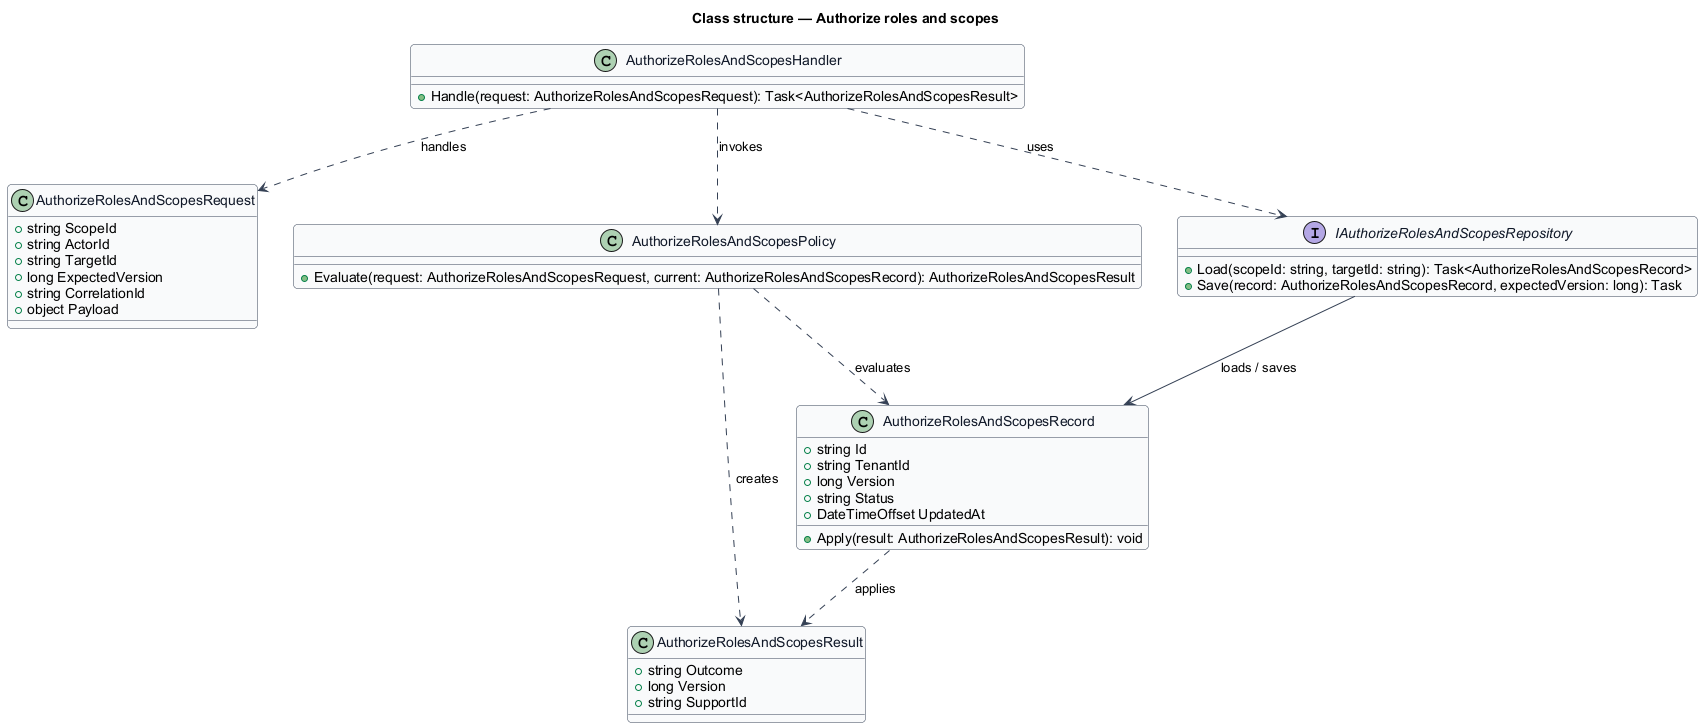

The diagram above was rendered by PlantUML. Its source (embedded in the PNG):
@startuml
skinparam backgroundColor #FFFFFF
skinparam shadowing false
skinparam roundcorner 8
skinparam defaultFontName Arial
skinparam ArrowColor #344054
skinparam class {
  BorderColor #344054
  FontColor #101828
  BackgroundColor #F9FAFB
}
title Class structure — Authorize roles and scopes

class AuthorizeRolesAndScopesRequest {
  +string ScopeId
  +string ActorId
  +string TargetId
  +long ExpectedVersion
  +string CorrelationId
  +object Payload
}

class AuthorizeRolesAndScopesResult {
  +string Outcome
  +long Version
  +string SupportId
}

class AuthorizeRolesAndScopesRecord {
  +string Id
  +string TenantId
  +long Version
  +string Status
  +DateTimeOffset UpdatedAt
  +Apply(result: AuthorizeRolesAndScopesResult): void
}

class AuthorizeRolesAndScopesPolicy {
  +Evaluate(request: AuthorizeRolesAndScopesRequest, current: AuthorizeRolesAndScopesRecord): AuthorizeRolesAndScopesResult
}

interface IAuthorizeRolesAndScopesRepository {
  +Load(scopeId: string, targetId: string): Task<AuthorizeRolesAndScopesRecord>
  +Save(record: AuthorizeRolesAndScopesRecord, expectedVersion: long): Task
}

class AuthorizeRolesAndScopesHandler {
  +Handle(request: AuthorizeRolesAndScopesRequest): Task<AuthorizeRolesAndScopesResult>
}

AuthorizeRolesAndScopesHandler ..> AuthorizeRolesAndScopesRequest : handles
AuthorizeRolesAndScopesHandler ..> AuthorizeRolesAndScopesPolicy : invokes
AuthorizeRolesAndScopesHandler ..> IAuthorizeRolesAndScopesRepository : uses
IAuthorizeRolesAndScopesRepository --> AuthorizeRolesAndScopesRecord : loads / saves
AuthorizeRolesAndScopesPolicy ..> AuthorizeRolesAndScopesRecord : evaluates
AuthorizeRolesAndScopesPolicy ..> AuthorizeRolesAndScopesResult : creates
AuthorizeRolesAndScopesRecord ..> AuthorizeRolesAndScopesResult : applies
@enduml